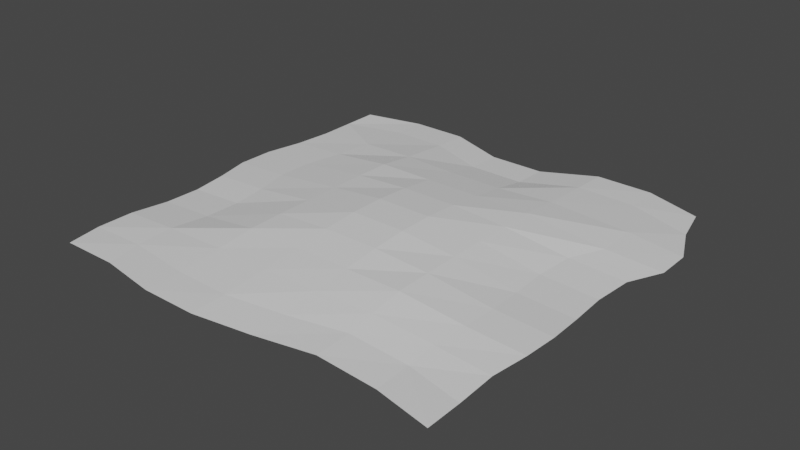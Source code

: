 # Source: Hill.blend  (saved by Blender 2.82.7; exported with 4.5.12 LTS)
import bpy
from mathutils import Matrix  # noqa: F401  (used for matrix-valued properties, if any)

bpy.ops.wm.read_factory_settings(use_empty=True)
scene = bpy.context.scene
scene.name = 'Scene'

# ---- collections
col_collection = bpy.data.collections.new('Collection'); scene.collection.children.link(col_collection)

# ---- materials (node trees are filled in below, after node groups)
mat_material = bpy.data.materials.new('Material')
mat_material.alpha_threshold = 0.0
mat_material.use_transparent_shadow = False
mat_material.line_color = (0.0, 0.0, 0.0, 1.0)

# ---- material node trees
mat_material.use_nodes = True; mat_material.node_tree.nodes.clear()
_N = mat_material.node_tree.nodes; _L = mat_material.node_tree.links
n0 = _N.new('ShaderNodeOutputMaterial'); n0.name = 'Material Output'; n0.location = (300, 300)
n1 = _N.new('ShaderNodeBsdfPrincipled'); n1.name = 'Principled BSDF'; n1.location = (10, 300)
n1.distribution = 'GGX'
n1.subsurface_method = 'BURLEY'
n1.inputs[2].default_value = 0.4
n1.inputs[3].default_value = 1.45
n1.inputs[27].default_value = (0.0, 0.0, 0.0, 1.0)
n1.inputs[28].default_value = 1.0
_L.new(n1.outputs[0], n0.inputs[0])
n0.is_active_output = True

# ---- world
world_world = bpy.data.worlds.new('World'); scene.world = world_world
world_world.use_nodes = True; world_world.node_tree.nodes.clear()
_N = world_world.node_tree.nodes; _L = world_world.node_tree.links
n0 = _N.new('ShaderNodeOutputWorld'); n0.name = 'World Output'; n0.location = (300, 300)
n1 = _N.new('ShaderNodeBackground'); n1.name = 'Background'; n1.location = (10, 300)
n1.inputs[0].default_value = (0.05088, 0.05088, 0.05088, 1.0)
_L.new(n1.outputs[0], n0.inputs[0])
n0.is_active_output = True
world_world.color = (0.05088, 0.05088, 0.05088)
world_world.use_sun_shadow = False
world_world.sun_shadow_jitter_overblur = 0.0

# ---- meshes
me_cube = bpy.data.meshes.new('Cube')
me_cube.from_pydata([(1.002, 1.0, -5.013), (1.016, -1.009, -7.715), (-1.0, 1.0, -4.877), (-1.023, -0.9988, -6.094), (1.049, 0.807, -5.197), (1.14, 0.604, -4.839), (1.139, 0.4314, -5.1), (1.053, 0.2726, -5.93), (1.034, 0.08272, -6.512), (1.046, -0.1086, -6.197), (1.059, -0.2881, -4.864), (1.05, -0.4609, -4.738), (1.017, -0.6351, -6.177), (1.012, -0.822, -8.149), (-1.054, -0.8211, -6.217), (-1.05, -0.6366, -5.972), (-1.03, -0.4404, -7.065), (-1.026, -0.2567, -7.156), (-1.034, -0.08823, -5.74), (-1.07, 0.08579, -5.468), (-1.066, 0.2676, -5.413), (-1.021, 0.4528, -5.036), (-1.0, 0.6364, -4.877), (-1.0, 0.8182, -4.877), (0.7357, -0.9512, -7.693), (0.4345, -0.9444, -6.144), (0.145, -1.005, -6.036), (-0.1418, -1.055, -5.329), (-0.4288, -1.052, -5.452), (-0.7368, -0.9988, -6.092), (-0.7224, 1.097, -6.672), (-0.4367, 1.097, -6.672), (-0.1429, 1.0, -7.382), (0.1429, 1.0, -7.382), (0.4266, 1.096, -4.924), (0.7144, 1.097, -5.093), (-0.7224, 0.9154, -5.929), (-0.4367, 0.9154, -5.929), (-0.1429, 0.8182, -6.639), (0.1429, 0.8182, -6.639), (0.4266, 0.9147, -4.181), (0.7262, 0.9132, -4.749), (-0.7154, 0.6541, -3.667), (-0.4292, 0.6485, -2.694), (-0.1429, 0.6364, -2.875), (0.1429, 0.6364, -2.875), (0.4281, 0.6591, -2.294), (0.854, 0.6337, -3.153), (-0.7353, 0.4528, -3.335), (-0.4286, 0.4545, 0.115), (-0.1429, 0.4545, 0.115), (0.1429, 0.4545, 0.115), (0.4286, 0.4545, 0.115), (0.8526, 0.4313, -3.315), (-0.7802, 0.2676, -3.712), (-0.4286, 0.2727, 0.4694), (-0.1429, 0.2727, 2.497), (0.1429, 0.2727, 2.497), (0.4286, 0.2727, 0.4694), (0.7677, 0.2726, -4.229), (-0.7841, 0.08579, -3.768), (-0.4286, 0.09091, 0.4694), (-0.1429, 0.09091, 3.876), (0.1429, 0.09091, 3.876), (0.4286, 0.09091, 0.4694), (0.7485, 0.08272, -4.812), (-0.7485, -0.08823, -4.04), (-0.4286, -0.09091, 0.4694), (-0.1429, -0.09091, 3.876), (0.1429, -0.09091, 3.876), (0.4286, -0.09091, 0.4694), (0.7603, -0.1086, -4.496), (-0.7402, -0.2567, -5.455), (-0.4286, -0.2727, 0.4694), (-0.1429, -0.2727, 2.497), (0.1429, -0.2727, 2.497), (0.4286, -0.2727, 0.4694), (0.7728, -0.2881, -3.164), (-0.744, -0.4404, -5.364), (-0.4286, -0.4545, 0.115), (-0.1422, -0.4561, 0.181), (0.1437, -0.4565, 0.2008), (0.4286, -0.4545, 0.115), (0.7648, -0.4609, -3.037), (-0.764, -0.6366, -4.276), (-0.428, -0.6488, -2.327), (-0.1379, -0.6586, -1.897), (0.1475, -0.6466, -2.156), (0.4301, -0.6236, -2.839), (0.736, -0.6209, -4.959), (-0.768, -0.8211, -5.475), (-0.4288, -0.8703, -4.71), (-0.1386, -0.8801, -4.281), (0.1482, -0.8298, -4.988), (0.4345, -0.7626, -5.404), (0.7313, -0.7645, -7.392)], [], [(90, 14, 3, 29), (30, 2, 23, 36), (36, 23, 22, 42), (42, 22, 21, 48), (48, 21, 20, 54), (54, 20, 19, 60), (60, 19, 18, 66), (66, 18, 17, 72), (72, 17, 16, 78), (78, 16, 15, 84), (84, 15, 14, 90), (12, 89, 95, 13), (89, 88, 94, 95), (88, 87, 93, 94), (87, 86, 92, 93), (86, 85, 91, 92), (85, 84, 90, 91), (11, 83, 89, 12), (83, 82, 88, 89), (82, 81, 87, 88), (81, 80, 86, 87), (80, 79, 85, 86), (79, 78, 84, 85), (10, 77, 83, 11), (77, 76, 82, 83), (76, 75, 81, 82), (75, 74, 80, 81), (74, 73, 79, 80), (73, 72, 78, 79), (9, 71, 77, 10), (71, 70, 76, 77), (70, 69, 75, 76), (69, 68, 74, 75), (68, 67, 73, 74), (67, 66, 72, 73), (8, 65, 71, 9), (65, 64, 70, 71), (64, 63, 69, 70), (63, 62, 68, 69), (62, 61, 67, 68), (61, 60, 66, 67), (7, 59, 65, 8), (59, 58, 64, 65), (58, 57, 63, 64), (57, 56, 62, 63), (56, 55, 61, 62), (55, 54, 60, 61), (6, 53, 59, 7), (53, 52, 58, 59), (52, 51, 57, 58), (51, 50, 56, 57), (50, 49, 55, 56), (49, 48, 54, 55), (5, 47, 53, 6), (47, 46, 52, 53), (46, 45, 51, 52), (45, 44, 50, 51), (44, 43, 49, 50), (43, 42, 48, 49), (4, 41, 47, 5), (41, 40, 46, 47), (40, 39, 45, 46), (39, 38, 44, 45), (38, 37, 43, 44), (37, 36, 42, 43), (0, 35, 41, 4), (35, 34, 40, 41), (34, 33, 39, 40), (33, 32, 38, 39), (32, 31, 37, 38), (31, 30, 36, 37), (13, 95, 24, 1), (95, 94, 25, 24), (94, 93, 26, 25), (93, 92, 27, 26), (92, 91, 28, 27), (91, 90, 29, 28)])
_uv = me_cube.uv_layers.new(name='UVMap')
_uv.uv.foreach_set('vector', [0.8393, 0.7273, 0.875, 0.7273, 0.875, 0.75, 0.8393, 0.75, 0.8393, 0.5, 0.875, 0.5, 0.875, 0.5227, 0.8393, 0.5227, 0.8393, 0.5227, 0.875, 0.5227, 0.875, 0.5455, 0.8393, 0.5455, 0.8393, 0.5455, 0.875, 0.5455, 0.875, 0.5682, 0.8393, 0.5682, 0.8393, 0.5682, 0.875, 0.5682, 0.875, 0.5909, 0.8393, 0.5909, 0.8393, 0.5909, 0.875, 0.5909, 0.875, 0.6136, 0.8393, 0.6136, 0.8393, 0.6136, 0.875, 0.6136, 0.875, 0.6364, 0.8393, 0.6364, 0.8393, 0.6364, 0.875, 0.6364, 0.875, 0.6591, 0.8393, 0.6591, 0.8393, 0.6591, 0.875, 0.6591, 0.875, 0.6818, 0.8393, 0.6818, 0.8393, 0.6818, 0.875, 0.6818, 0.875, 0.7045, 0.8393, 0.7045, 0.8393, 0.7045, 0.875, 0.7045, 0.875, 0.7273, 0.8393, 0.7273, 0.625, 0.7045, 0.6607, 0.7045, 0.6607, 0.7273, 0.625, 0.7273, 0.6607, 0.7045, 0.6964, 0.7045, 0.6964, 0.7273, 0.6607, 0.7273, 0.6964, 0.7045, 0.7321, 0.7045, 0.7321, 0.7273, 0.6964, 0.7273, 0.7321, 0.7045, 0.7679, 0.7045, 0.7679, 0.7273, 0.7321, 0.7273, 0.7679, 0.7045, 0.8036, 0.7045, 0.8036, 0.7273, 0.7679, 0.7273, 0.8036, 0.7045, 0.8393, 0.7045, 0.8393, 0.7273, 0.8036, 0.7273, 0.625, 0.6818, 0.6607, 0.6818, 0.6607, 0.7045, 0.625, 0.7045, 0.6607, 0.6818, 0.6964, 0.6818, 0.6964, 0.7045, 0.6607, 0.7045, 0.6964, 0.6818, 0.7321, 0.6818, 0.7321, 0.7045, 0.6964, 0.7045, 0.7321, 0.6818, 0.7679, 0.6818, 0.7679, 0.7045, 0.7321, 0.7045, 0.7679, 0.6818, 0.8036, 0.6818, 0.8036, 0.7045, 0.7679, 0.7045, 0.8036, 0.6818, 0.8393, 0.6818, 0.8393, 0.7045, 0.8036, 0.7045, 0.625, 0.6591, 0.6607, 0.6591, 0.6607, 0.6818, 0.625, 0.6818, 0.6607, 0.6591, 0.6964, 0.6591, 0.6964, 0.6818, 0.6607, 0.6818, 0.6964, 0.6591, 0.7321, 0.6591, 0.7321, 0.6818, 0.6964, 0.6818, 0.7321, 0.6591, 0.7679, 0.6591, 0.7679, 0.6818, 0.7321, 0.6818, 0.7679, 0.6591, 0.8036, 0.6591, 0.8036, 0.6818, 0.7679, 0.6818, 0.8036, 0.6591, 0.8393, 0.6591, 0.8393, 0.6818, 0.8036, 0.6818, 0.625, 0.6364, 0.6607, 0.6364, 0.6607, 0.6591, 0.625, 0.6591, 0.6607, 0.6364, 0.6964, 0.6364, 0.6964, 0.6591, 0.6607, 0.6591, 0.6964, 0.6364, 0.7321, 0.6364, 0.7321, 0.6591, 0.6964, 0.6591, 0.7321, 0.6364, 0.7679, 0.6364, 0.7679, 0.6591, 0.7321, 0.6591, 0.7679, 0.6364, 0.8036, 0.6364, 0.8036, 0.6591, 0.7679, 0.6591, 0.8036, 0.6364, 0.8393, 0.6364, 0.8393, 0.6591, 0.8036, 0.6591, 0.625, 0.6136, 0.6607, 0.6136, 0.6607, 0.6364, 0.625, 0.6364, 0.6607, 0.6136, 0.6964, 0.6136, 0.6964, 0.6364, 0.6607, 0.6364, 0.6964, 0.6136, 0.7321, 0.6136, 0.7321, 0.6364, 0.6964, 0.6364, 0.7321, 0.6136, 0.7679, 0.6136, 0.7679, 0.6364, 0.7321, 0.6364, 0.7679, 0.6136, 0.8036, 0.6136, 0.8036, 0.6364, 0.7679, 0.6364, 0.8036, 0.6136, 0.8393, 0.6136, 0.8393, 0.6364, 0.8036, 0.6364, 0.625, 0.5909, 0.6607, 0.5909, 0.6607, 0.6136, 0.625, 0.6136, 0.6607, 0.5909, 0.6964, 0.5909, 0.6964, 0.6136, 0.6607, 0.6136, 0.6964, 0.5909, 0.7321, 0.5909, 0.7321, 0.6136, 0.6964, 0.6136, 0.7321, 0.5909, 0.7679, 0.5909, 0.7679, 0.6136, 0.7321, 0.6136, 0.7679, 0.5909, 0.8036, 0.5909, 0.8036, 0.6136, 0.7679, 0.6136, 0.8036, 0.5909, 0.8393, 0.5909, 0.8393, 0.6136, 0.8036, 0.6136, 0.625, 0.5682, 0.6607, 0.5682, 0.6607, 0.5909, 0.625, 0.5909, 0.6607, 0.5682, 0.6964, 0.5682, 0.6964, 0.5909, 0.6607, 0.5909, 0.6964, 0.5682, 0.7321, 0.5682, 0.7321, 0.5909, 0.6964, 0.5909, 0.7321, 0.5682, 0.7679, 0.5682, 0.7679, 0.5909, 0.7321, 0.5909, 0.7679, 0.5682, 0.8036, 0.5682, 0.8036, 0.5909, 0.7679, 0.5909, 0.8036, 0.5682, 0.8393, 0.5682, 0.8393, 0.5909, 0.8036, 0.5909, 0.625, 0.5455, 0.6607, 0.5455, 0.6607, 0.5682, 0.625, 0.5682, 0.6607, 0.5455, 0.6964, 0.5455, 0.6964, 0.5682, 0.6607, 0.5682, 0.6964, 0.5455, 0.7321, 0.5455, 0.7321, 0.5682, 0.6964, 0.5682, 0.7321, 0.5455, 0.7679, 0.5455, 0.7679, 0.5682, 0.7321, 0.5682, 0.7679, 0.5455, 0.8036, 0.5455, 0.8036, 0.5682, 0.7679, 0.5682, 0.8036, 0.5455, 0.8393, 0.5455, 0.8393, 0.5682, 0.8036, 0.5682, 0.625, 0.5227, 0.6607, 0.5227, 0.6607, 0.5455, 0.625, 0.5455, 0.6607, 0.5227, 0.6964, 0.5227, 0.6964, 0.5455, 0.6607, 0.5455, 0.6964, 0.5227, 0.7321, 0.5227, 0.7321, 0.5455, 0.6964, 0.5455, 0.7321, 0.5227, 0.7679, 0.5227, 0.7679, 0.5455, 0.7321, 0.5455, 0.7679, 0.5227, 0.8036, 0.5227, 0.8036, 0.5455, 0.7679, 0.5455, 0.8036, 0.5227, 0.8393, 0.5227, 0.8393, 0.5455, 0.8036, 0.5455, 0.625, 0.5, 0.6607, 0.5, 0.6607, 0.5227, 0.625, 0.5227, 0.6607, 0.5, 0.6964, 0.5, 0.6964, 0.5227, 0.6607, 0.5227, 0.6964, 0.5, 0.7321, 0.5, 0.7321, 0.5227, 0.6964, 0.5227, 0.7321, 0.5, 0.7679, 0.5, 0.7679, 0.5227, 0.7321, 0.5227, 0.7679, 0.5, 0.8036, 0.5, 0.8036, 0.5227, 0.7679, 0.5227, 0.8036, 0.5, 0.8393, 0.5, 0.8393, 0.5227, 0.8036, 0.5227, 0.625, 0.7273, 0.6607, 0.7273, 0.6607, 0.75, 0.625, 0.75, 0.6607, 0.7273, 0.6964, 0.7273, 0.6964, 0.75, 0.6607, 0.75, 0.6964, 0.7273, 0.7321, 0.7273, 0.7321, 0.75, 0.6964, 0.75, 0.7321, 0.7273, 0.7679, 0.7273, 0.7679, 0.75, 0.7321, 0.75, 0.7679, 0.7273, 0.8036, 0.7273, 0.8036, 0.75, 0.7679, 0.75, 0.8036, 0.7273, 0.8393, 0.7273, 0.8393, 0.75, 0.8036, 0.75])
me_cube.materials.append(mat_material)
me_cube.use_remesh_preserve_volume = False
me_cube.use_remesh_preserve_attributes = False
me_cube.use_mirror_vertex_groups = False
me_cube.update()

# ---- objects
ob_ground = bpy.data.objects.new('Ground', me_cube)

# ---- transforms, parenting, visibility, modifiers, constraints
ob_ground.location = (0.0, 0.0, 0.6899)
ob_ground.scale = (18.25, 18.25, 0.1555)
ob_ground.lock_rotations_4d = False
ob_ground.empty_display_type = 'ARROWS'
ob_ground.lineart.crease_threshold = 0.0

# ---- collection membership
col_collection.objects.link(ob_ground)

# ---- scene / render settings (as saved in the file)
scene.frame_start = 1; scene.frame_end = 250; scene.frame_set(1)
scene.render.engine = 'BLENDER_EEVEE_NEXT'
scene.cycles.use_denoising = False
scene.cycles.samples = 128
scene.cycles.sampling_pattern = 'TABULATED_SOBOL'
scene.cycles.use_adaptive_sampling = False
scene.cycles.use_light_tree = False
scene.view_settings.view_transform = 'Filmic'
bpy.context.view_layer.update()

# ---- added for rendering (the .blend has no active camera and no usable light): camera, sun
cam_auto = bpy.data.cameras.new('AutoCamera')
cam_auto.lens = 50.0
cam_auto.sensor_width = 36.0
cam_auto.clip_end = 1000.0
ob_auto_camera = bpy.data.objects.new('AutoCamera', cam_auto)
scene.collection.objects.link(ob_auto_camera)
ob_auto_camera.location = (52.7629, -62.1576, 42.0535)
ob_auto_camera.rotation_euler = (1.09748, -7.21219e-08, 0.694738)
scene.camera = ob_auto_camera
light_auto_sun = bpy.data.lights.new('AutoSun', 'SUN')
light_auto_sun.energy = 3.0
light_auto_sun.angle = 0.0523599
ob_auto_sun = bpy.data.objects.new('AutoSun', light_auto_sun)
scene.collection.objects.link(ob_auto_sun)
ob_auto_sun.rotation_euler = (0.872665, 0.174533, 0.523599)
bpy.context.view_layer.update()
